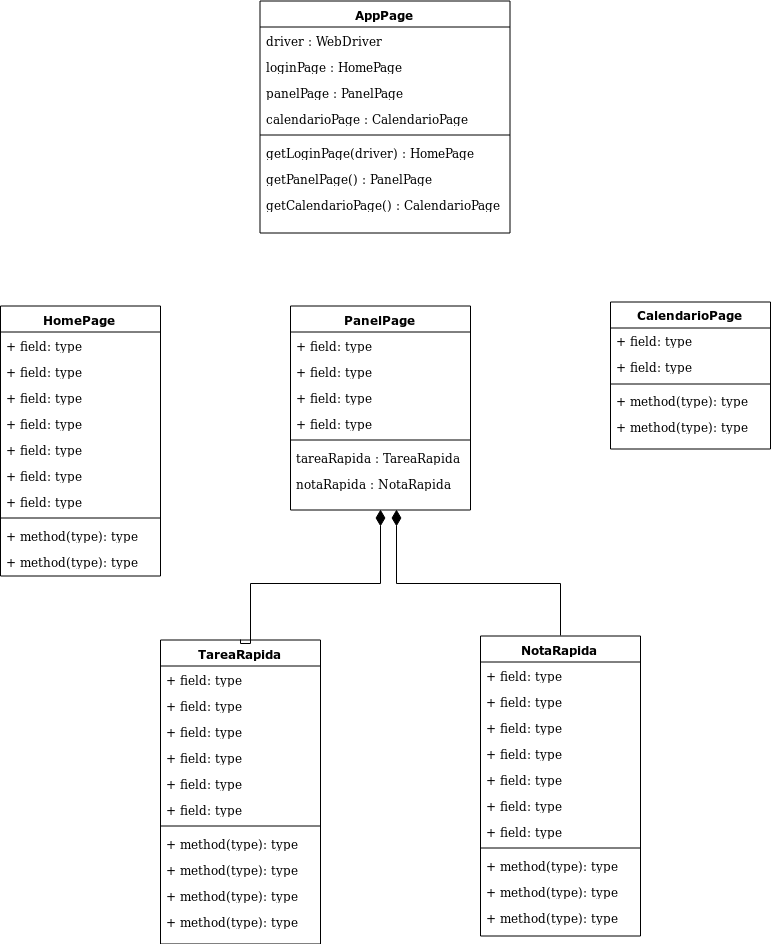

The diagram above was exported from draw.io. Its source (the exported page's mxGraphModel, read from the mxfile embedded in the PNG):
<mxGraphModel dx="2816" dy="1410" grid="1" gridSize="10" guides="1" tooltips="1" connect="1" arrows="1" fold="1" page="1" pageScale="1" pageWidth="1100" pageHeight="850" background="#ffffff" math="0" shadow="0">
  <root>
    <mxCell id="0" />
    <mxCell id="1" parent="0" />
    <mxCell id="2" value="AppPage" style="swimlane;html=1;fontStyle=1;align=center;verticalAlign=top;childLayout=stackLayout;horizontal=1;startSize=26;horizontalStack=0;resizeParent=1;resizeLast=0;collapsible=1;marginBottom=0;swimlaneFillColor=#ffffff;rounded=0;shadow=0;comic=0;labelBackgroundColor=none;strokeColor=#000000;strokeWidth=1;fillColor=none;fontFamily=Verdana;fontSize=12;fontColor=#000000;" vertex="1" parent="1">
      <mxGeometry x="419.5" y="195.5" width="250" height="232" as="geometry" />
    </mxCell>
    <mxCell id="3" value="driver : WebDriver" style="text;html=1;strokeColor=none;fillColor=none;align=left;verticalAlign=top;spacingLeft=4;spacingRight=4;whiteSpace=wrap;overflow=hidden;rotatable=0;points=[[0,0.5],[1,0.5]];portConstraint=eastwest;" vertex="1" parent="2">
      <mxGeometry y="26" width="250" height="26" as="geometry" />
    </mxCell>
    <mxCell id="4" value="loginPage : HomePage" style="text;html=1;strokeColor=none;fillColor=none;align=left;verticalAlign=top;spacingLeft=4;spacingRight=4;whiteSpace=wrap;overflow=hidden;rotatable=0;points=[[0,0.5],[1,0.5]];portConstraint=eastwest;" vertex="1" parent="2">
      <mxGeometry y="52" width="250" height="26" as="geometry" />
    </mxCell>
    <mxCell id="5" value="panelPage : PanelPage" style="text;html=1;strokeColor=none;fillColor=none;align=left;verticalAlign=top;spacingLeft=4;spacingRight=4;whiteSpace=wrap;overflow=hidden;rotatable=0;points=[[0,0.5],[1,0.5]];portConstraint=eastwest;" vertex="1" parent="2">
      <mxGeometry y="78" width="250" height="26" as="geometry" />
    </mxCell>
    <mxCell id="6" value="calendarioPage : CalendarioPage" style="text;html=1;strokeColor=none;fillColor=none;align=left;verticalAlign=top;spacingLeft=4;spacingRight=4;whiteSpace=wrap;overflow=hidden;rotatable=0;points=[[0,0.5],[1,0.5]];portConstraint=eastwest;" vertex="1" parent="2">
      <mxGeometry y="104" width="250" height="26" as="geometry" />
    </mxCell>
    <mxCell id="7" value="" style="line;html=1;strokeWidth=1;fillColor=none;align=left;verticalAlign=middle;spacingTop=-1;spacingLeft=3;spacingRight=3;rotatable=0;labelPosition=right;points=[];portConstraint=eastwest;" vertex="1" parent="2">
      <mxGeometry y="130" width="250" height="8" as="geometry" />
    </mxCell>
    <mxCell id="8" value="getLoginPage(driver) : HomePage " style="text;html=1;strokeColor=none;fillColor=none;align=left;verticalAlign=top;spacingLeft=4;spacingRight=4;whiteSpace=wrap;overflow=hidden;rotatable=0;points=[[0,0.5],[1,0.5]];portConstraint=eastwest;" vertex="1" parent="2">
      <mxGeometry y="138" width="250" height="26" as="geometry" />
    </mxCell>
    <mxCell id="9" value="getPanelPage() : PanelPage" style="text;html=1;strokeColor=none;fillColor=none;align=left;verticalAlign=top;spacingLeft=4;spacingRight=4;whiteSpace=wrap;overflow=hidden;rotatable=0;points=[[0,0.5],[1,0.5]];portConstraint=eastwest;" vertex="1" parent="2">
      <mxGeometry y="164" width="250" height="26" as="geometry" />
    </mxCell>
    <mxCell id="10" value="getCalendarioPage() : CalendarioPage" style="text;html=1;strokeColor=none;fillColor=none;align=left;verticalAlign=top;spacingLeft=4;spacingRight=4;whiteSpace=wrap;overflow=hidden;rotatable=0;points=[[0,0.5],[1,0.5]];portConstraint=eastwest;" vertex="1" parent="2">
      <mxGeometry y="190" width="250" height="40" as="geometry" />
    </mxCell>
    <mxCell id="11" style="edgeStyle=orthogonalEdgeStyle;rounded=0;orthogonalLoop=1;jettySize=auto;html=1;exitX=0.5;exitY=0;exitDx=0;exitDy=0;endArrow=diamondThin;endFill=1;endSize=14;entryX=0.59;entryY=0.983;entryDx=0;entryDy=0;entryPerimeter=0;" edge="1" source="12" target="55" parent="1">
      <mxGeometry relative="1" as="geometry">
        <mxPoint x="570" y="668.5" as="targetPoint" />
        <Array as="points">
          <mxPoint x="720" y="778.5" />
          <mxPoint x="556" y="778.5" />
        </Array>
      </mxGeometry>
    </mxCell>
    <mxCell id="12" value="NotaRapida" style="swimlane;html=1;fontStyle=1;align=center;verticalAlign=top;childLayout=stackLayout;horizontal=1;startSize=26;horizontalStack=0;resizeParent=1;resizeLast=0;collapsible=1;marginBottom=0;swimlaneFillColor=#ffffff;rounded=0;shadow=0;comic=0;labelBackgroundColor=none;strokeColor=#000000;strokeWidth=1;fillColor=none;fontFamily=Verdana;fontSize=12;fontColor=#000000;" vertex="1" parent="1">
      <mxGeometry x="640" y="830.5" width="160" height="300" as="geometry" />
    </mxCell>
    <mxCell id="13" value="+ field: type" style="text;html=1;strokeColor=none;fillColor=none;align=left;verticalAlign=top;spacingLeft=4;spacingRight=4;whiteSpace=wrap;overflow=hidden;rotatable=0;points=[[0,0.5],[1,0.5]];portConstraint=eastwest;" vertex="1" parent="12">
      <mxGeometry y="26" width="160" height="26" as="geometry" />
    </mxCell>
    <mxCell id="14" value="+ field: type" style="text;html=1;strokeColor=none;fillColor=none;align=left;verticalAlign=top;spacingLeft=4;spacingRight=4;whiteSpace=wrap;overflow=hidden;rotatable=0;points=[[0,0.5],[1,0.5]];portConstraint=eastwest;" vertex="1" parent="12">
      <mxGeometry y="52" width="160" height="26" as="geometry" />
    </mxCell>
    <mxCell id="15" value="+ field: type" style="text;html=1;strokeColor=none;fillColor=none;align=left;verticalAlign=top;spacingLeft=4;spacingRight=4;whiteSpace=wrap;overflow=hidden;rotatable=0;points=[[0,0.5],[1,0.5]];portConstraint=eastwest;" vertex="1" parent="12">
      <mxGeometry y="78" width="160" height="26" as="geometry" />
    </mxCell>
    <mxCell id="16" value="+ field: type" style="text;html=1;strokeColor=none;fillColor=none;align=left;verticalAlign=top;spacingLeft=4;spacingRight=4;whiteSpace=wrap;overflow=hidden;rotatable=0;points=[[0,0.5],[1,0.5]];portConstraint=eastwest;" vertex="1" parent="12">
      <mxGeometry y="104" width="160" height="26" as="geometry" />
    </mxCell>
    <mxCell id="17" value="+ field: type" style="text;html=1;strokeColor=none;fillColor=none;align=left;verticalAlign=top;spacingLeft=4;spacingRight=4;whiteSpace=wrap;overflow=hidden;rotatable=0;points=[[0,0.5],[1,0.5]];portConstraint=eastwest;" vertex="1" parent="12">
      <mxGeometry y="130" width="160" height="26" as="geometry" />
    </mxCell>
    <mxCell id="18" value="+ field: type" style="text;html=1;strokeColor=none;fillColor=none;align=left;verticalAlign=top;spacingLeft=4;spacingRight=4;whiteSpace=wrap;overflow=hidden;rotatable=0;points=[[0,0.5],[1,0.5]];portConstraint=eastwest;" vertex="1" parent="12">
      <mxGeometry y="156" width="160" height="26" as="geometry" />
    </mxCell>
    <mxCell id="19" value="+ field: type" style="text;html=1;strokeColor=none;fillColor=none;align=left;verticalAlign=top;spacingLeft=4;spacingRight=4;whiteSpace=wrap;overflow=hidden;rotatable=0;points=[[0,0.5],[1,0.5]];portConstraint=eastwest;" vertex="1" parent="12">
      <mxGeometry y="182" width="160" height="26" as="geometry" />
    </mxCell>
    <mxCell id="20" value="" style="line;html=1;strokeWidth=1;fillColor=none;align=left;verticalAlign=middle;spacingTop=-1;spacingLeft=3;spacingRight=3;rotatable=0;labelPosition=right;points=[];portConstraint=eastwest;" vertex="1" parent="12">
      <mxGeometry y="208" width="160" height="8" as="geometry" />
    </mxCell>
    <mxCell id="21" value="+ method(type): type" style="text;html=1;strokeColor=none;fillColor=none;align=left;verticalAlign=top;spacingLeft=4;spacingRight=4;whiteSpace=wrap;overflow=hidden;rotatable=0;points=[[0,0.5],[1,0.5]];portConstraint=eastwest;" vertex="1" parent="12">
      <mxGeometry y="216" width="160" height="26" as="geometry" />
    </mxCell>
    <mxCell id="22" value="+ method(type): type" style="text;html=1;strokeColor=none;fillColor=none;align=left;verticalAlign=top;spacingLeft=4;spacingRight=4;whiteSpace=wrap;overflow=hidden;rotatable=0;points=[[0,0.5],[1,0.5]];portConstraint=eastwest;" vertex="1" parent="12">
      <mxGeometry y="242" width="160" height="26" as="geometry" />
    </mxCell>
    <mxCell id="23" value="+ method(type): type" style="text;html=1;strokeColor=none;fillColor=none;align=left;verticalAlign=top;spacingLeft=4;spacingRight=4;whiteSpace=wrap;overflow=hidden;rotatable=0;points=[[0,0.5],[1,0.5]];portConstraint=eastwest;" vertex="1" parent="12">
      <mxGeometry y="268" width="160" height="26" as="geometry" />
    </mxCell>
    <mxCell id="24" style="edgeStyle=orthogonalEdgeStyle;rounded=0;orthogonalLoop=1;jettySize=auto;html=1;exitX=0.5;exitY=0;exitDx=0;exitDy=0;entryX=0.5;entryY=1;entryDx=0;entryDy=0;endArrow=diamondThin;endFill=1;endSize=14;" edge="1" source="25" target="48" parent="1">
      <mxGeometry relative="1" as="geometry">
        <Array as="points">
          <mxPoint x="410" y="838.5" />
          <mxPoint x="410" y="778.5" />
          <mxPoint x="540" y="778.5" />
        </Array>
      </mxGeometry>
    </mxCell>
    <mxCell id="25" value="TareaRapida" style="swimlane;html=1;fontStyle=1;align=center;verticalAlign=top;childLayout=stackLayout;horizontal=1;startSize=26;horizontalStack=0;resizeParent=1;resizeLast=0;collapsible=1;marginBottom=0;swimlaneFillColor=#ffffff;rounded=0;shadow=0;comic=0;labelBackgroundColor=none;strokeColor=#000000;strokeWidth=1;fillColor=none;fontFamily=Verdana;fontSize=12;fontColor=#000000;" vertex="1" parent="1">
      <mxGeometry x="320" y="834.4999999999999" width="160" height="304" as="geometry" />
    </mxCell>
    <mxCell id="26" value="+ field: type" style="text;html=1;strokeColor=none;fillColor=none;align=left;verticalAlign=top;spacingLeft=4;spacingRight=4;whiteSpace=wrap;overflow=hidden;rotatable=0;points=[[0,0.5],[1,0.5]];portConstraint=eastwest;" vertex="1" parent="25">
      <mxGeometry y="26" width="160" height="26" as="geometry" />
    </mxCell>
    <mxCell id="27" value="+ field: type" style="text;html=1;strokeColor=none;fillColor=none;align=left;verticalAlign=top;spacingLeft=4;spacingRight=4;whiteSpace=wrap;overflow=hidden;rotatable=0;points=[[0,0.5],[1,0.5]];portConstraint=eastwest;" vertex="1" parent="25">
      <mxGeometry y="52" width="160" height="26" as="geometry" />
    </mxCell>
    <mxCell id="28" value="+ field: type" style="text;html=1;strokeColor=none;fillColor=none;align=left;verticalAlign=top;spacingLeft=4;spacingRight=4;whiteSpace=wrap;overflow=hidden;rotatable=0;points=[[0,0.5],[1,0.5]];portConstraint=eastwest;" vertex="1" parent="25">
      <mxGeometry y="78" width="160" height="26" as="geometry" />
    </mxCell>
    <mxCell id="29" value="+ field: type" style="text;html=1;strokeColor=none;fillColor=none;align=left;verticalAlign=top;spacingLeft=4;spacingRight=4;whiteSpace=wrap;overflow=hidden;rotatable=0;points=[[0,0.5],[1,0.5]];portConstraint=eastwest;" vertex="1" parent="25">
      <mxGeometry y="104" width="160" height="26" as="geometry" />
    </mxCell>
    <mxCell id="30" value="+ field: type" style="text;html=1;strokeColor=none;fillColor=none;align=left;verticalAlign=top;spacingLeft=4;spacingRight=4;whiteSpace=wrap;overflow=hidden;rotatable=0;points=[[0,0.5],[1,0.5]];portConstraint=eastwest;" vertex="1" parent="25">
      <mxGeometry y="130" width="160" height="26" as="geometry" />
    </mxCell>
    <mxCell id="31" value="+ field: type" style="text;html=1;strokeColor=none;fillColor=none;align=left;verticalAlign=top;spacingLeft=4;spacingRight=4;whiteSpace=wrap;overflow=hidden;rotatable=0;points=[[0,0.5],[1,0.5]];portConstraint=eastwest;" vertex="1" parent="25">
      <mxGeometry y="156" width="160" height="26" as="geometry" />
    </mxCell>
    <mxCell id="32" value="" style="line;html=1;strokeWidth=1;fillColor=none;align=left;verticalAlign=middle;spacingTop=-1;spacingLeft=3;spacingRight=3;rotatable=0;labelPosition=right;points=[];portConstraint=eastwest;" vertex="1" parent="25">
      <mxGeometry y="182" width="160" height="8" as="geometry" />
    </mxCell>
    <mxCell id="33" value="+ method(type): type" style="text;html=1;strokeColor=none;fillColor=none;align=left;verticalAlign=top;spacingLeft=4;spacingRight=4;whiteSpace=wrap;overflow=hidden;rotatable=0;points=[[0,0.5],[1,0.5]];portConstraint=eastwest;" vertex="1" parent="25">
      <mxGeometry y="190" width="160" height="26" as="geometry" />
    </mxCell>
    <mxCell id="34" value="+ method(type): type" style="text;html=1;strokeColor=none;fillColor=none;align=left;verticalAlign=top;spacingLeft=4;spacingRight=4;whiteSpace=wrap;overflow=hidden;rotatable=0;points=[[0,0.5],[1,0.5]];portConstraint=eastwest;" vertex="1" parent="25">
      <mxGeometry y="216" width="160" height="26" as="geometry" />
    </mxCell>
    <mxCell id="35" value="+ method(type): type" style="text;html=1;strokeColor=none;fillColor=none;align=left;verticalAlign=top;spacingLeft=4;spacingRight=4;whiteSpace=wrap;overflow=hidden;rotatable=0;points=[[0,0.5],[1,0.5]];portConstraint=eastwest;" vertex="1" parent="25">
      <mxGeometry y="242" width="160" height="26" as="geometry" />
    </mxCell>
    <mxCell id="36" value="+ method(type): type" style="text;html=1;strokeColor=none;fillColor=none;align=left;verticalAlign=top;spacingLeft=4;spacingRight=4;whiteSpace=wrap;overflow=hidden;rotatable=0;points=[[0,0.5],[1,0.5]];portConstraint=eastwest;" vertex="1" parent="25">
      <mxGeometry y="268" width="160" height="26" as="geometry" />
    </mxCell>
    <mxCell id="37" value="HomePage" style="swimlane;html=1;fontStyle=1;align=center;verticalAlign=top;childLayout=stackLayout;horizontal=1;startSize=26;horizontalStack=0;resizeParent=1;resizeLast=0;collapsible=1;marginBottom=0;swimlaneFillColor=#ffffff;rounded=0;shadow=0;comic=0;labelBackgroundColor=none;strokeColor=#000000;strokeWidth=1;fillColor=none;fontFamily=Verdana;fontSize=12;fontColor=#000000;" vertex="1" parent="1">
      <mxGeometry x="160" y="500.50000000000006" width="160" height="270" as="geometry" />
    </mxCell>
    <mxCell id="38" value="+ field: type" style="text;html=1;strokeColor=none;fillColor=none;align=left;verticalAlign=top;spacingLeft=4;spacingRight=4;whiteSpace=wrap;overflow=hidden;rotatable=0;points=[[0,0.5],[1,0.5]];portConstraint=eastwest;" vertex="1" parent="37">
      <mxGeometry y="26" width="160" height="26" as="geometry" />
    </mxCell>
    <mxCell id="39" value="+ field: type" style="text;html=1;strokeColor=none;fillColor=none;align=left;verticalAlign=top;spacingLeft=4;spacingRight=4;whiteSpace=wrap;overflow=hidden;rotatable=0;points=[[0,0.5],[1,0.5]];portConstraint=eastwest;" vertex="1" parent="37">
      <mxGeometry y="52" width="160" height="26" as="geometry" />
    </mxCell>
    <mxCell id="40" value="+ field: type" style="text;html=1;strokeColor=none;fillColor=none;align=left;verticalAlign=top;spacingLeft=4;spacingRight=4;whiteSpace=wrap;overflow=hidden;rotatable=0;points=[[0,0.5],[1,0.5]];portConstraint=eastwest;" vertex="1" parent="37">
      <mxGeometry y="78" width="160" height="26" as="geometry" />
    </mxCell>
    <mxCell id="41" value="+ field: type" style="text;html=1;strokeColor=none;fillColor=none;align=left;verticalAlign=top;spacingLeft=4;spacingRight=4;whiteSpace=wrap;overflow=hidden;rotatable=0;points=[[0,0.5],[1,0.5]];portConstraint=eastwest;" vertex="1" parent="37">
      <mxGeometry y="104" width="160" height="26" as="geometry" />
    </mxCell>
    <mxCell id="42" value="+ field: type" style="text;html=1;strokeColor=none;fillColor=none;align=left;verticalAlign=top;spacingLeft=4;spacingRight=4;whiteSpace=wrap;overflow=hidden;rotatable=0;points=[[0,0.5],[1,0.5]];portConstraint=eastwest;" vertex="1" parent="37">
      <mxGeometry y="130" width="160" height="26" as="geometry" />
    </mxCell>
    <mxCell id="43" value="+ field: type" style="text;html=1;strokeColor=none;fillColor=none;align=left;verticalAlign=top;spacingLeft=4;spacingRight=4;whiteSpace=wrap;overflow=hidden;rotatable=0;points=[[0,0.5],[1,0.5]];portConstraint=eastwest;" vertex="1" parent="37">
      <mxGeometry y="156" width="160" height="26" as="geometry" />
    </mxCell>
    <mxCell id="44" value="+ field: type" style="text;html=1;strokeColor=none;fillColor=none;align=left;verticalAlign=top;spacingLeft=4;spacingRight=4;whiteSpace=wrap;overflow=hidden;rotatable=0;points=[[0,0.5],[1,0.5]];portConstraint=eastwest;" vertex="1" parent="37">
      <mxGeometry y="182" width="160" height="26" as="geometry" />
    </mxCell>
    <mxCell id="45" value="" style="line;html=1;strokeWidth=1;fillColor=none;align=left;verticalAlign=middle;spacingTop=-1;spacingLeft=3;spacingRight=3;rotatable=0;labelPosition=right;points=[];portConstraint=eastwest;" vertex="1" parent="37">
      <mxGeometry y="208" width="160" height="8" as="geometry" />
    </mxCell>
    <mxCell id="46" value="+ method(type): type" style="text;html=1;strokeColor=none;fillColor=none;align=left;verticalAlign=top;spacingLeft=4;spacingRight=4;whiteSpace=wrap;overflow=hidden;rotatable=0;points=[[0,0.5],[1,0.5]];portConstraint=eastwest;" vertex="1" parent="37">
      <mxGeometry y="216" width="160" height="26" as="geometry" />
    </mxCell>
    <mxCell id="47" value="+ method(type): type" style="text;html=1;strokeColor=none;fillColor=none;align=left;verticalAlign=top;spacingLeft=4;spacingRight=4;whiteSpace=wrap;overflow=hidden;rotatable=0;points=[[0,0.5],[1,0.5]];portConstraint=eastwest;" vertex="1" parent="37">
      <mxGeometry y="242" width="160" height="26" as="geometry" />
    </mxCell>
    <mxCell id="48" value="PanelPage" style="swimlane;html=1;fontStyle=1;align=center;verticalAlign=top;childLayout=stackLayout;horizontal=1;startSize=26;horizontalStack=0;resizeParent=1;resizeLast=0;collapsible=1;marginBottom=0;swimlaneFillColor=#ffffff;rounded=0;shadow=0;comic=0;labelBackgroundColor=none;strokeColor=#000000;strokeWidth=1;fillColor=none;fontFamily=Verdana;fontSize=12;fontColor=#000000;" vertex="1" parent="1">
      <mxGeometry x="450" y="500.5" width="180" height="204" as="geometry" />
    </mxCell>
    <mxCell id="49" value="+ field: type" style="text;html=1;strokeColor=none;fillColor=none;align=left;verticalAlign=top;spacingLeft=4;spacingRight=4;whiteSpace=wrap;overflow=hidden;rotatable=0;points=[[0,0.5],[1,0.5]];portConstraint=eastwest;" vertex="1" parent="48">
      <mxGeometry y="26" width="180" height="26" as="geometry" />
    </mxCell>
    <mxCell id="50" value="+ field: type" style="text;html=1;strokeColor=none;fillColor=none;align=left;verticalAlign=top;spacingLeft=4;spacingRight=4;whiteSpace=wrap;overflow=hidden;rotatable=0;points=[[0,0.5],[1,0.5]];portConstraint=eastwest;" vertex="1" parent="48">
      <mxGeometry y="52" width="180" height="26" as="geometry" />
    </mxCell>
    <mxCell id="51" value="+ field: type" style="text;html=1;strokeColor=none;fillColor=none;align=left;verticalAlign=top;spacingLeft=4;spacingRight=4;whiteSpace=wrap;overflow=hidden;rotatable=0;points=[[0,0.5],[1,0.5]];portConstraint=eastwest;" vertex="1" parent="48">
      <mxGeometry y="78" width="180" height="26" as="geometry" />
    </mxCell>
    <mxCell id="52" value="+ field: type" style="text;html=1;strokeColor=none;fillColor=none;align=left;verticalAlign=top;spacingLeft=4;spacingRight=4;whiteSpace=wrap;overflow=hidden;rotatable=0;points=[[0,0.5],[1,0.5]];portConstraint=eastwest;" vertex="1" parent="48">
      <mxGeometry y="104" width="180" height="26" as="geometry" />
    </mxCell>
    <mxCell id="53" value="" style="line;html=1;strokeWidth=1;fillColor=none;align=left;verticalAlign=middle;spacingTop=-1;spacingLeft=3;spacingRight=3;rotatable=0;labelPosition=right;points=[];portConstraint=eastwest;" vertex="1" parent="48">
      <mxGeometry y="130" width="180" height="8" as="geometry" />
    </mxCell>
    <mxCell id="54" value="tareaRapida : TareaRapida" style="text;html=1;strokeColor=none;fillColor=none;align=left;verticalAlign=top;spacingLeft=4;spacingRight=4;whiteSpace=wrap;overflow=hidden;rotatable=0;points=[[0,0.5],[1,0.5]];portConstraint=eastwest;" vertex="1" parent="48">
      <mxGeometry y="138" width="180" height="26" as="geometry" />
    </mxCell>
    <mxCell id="55" value="notaRapida : NotaRapida" style="text;html=1;strokeColor=none;fillColor=none;align=left;verticalAlign=top;spacingLeft=4;spacingRight=4;whiteSpace=wrap;overflow=hidden;rotatable=0;points=[[0,0.5],[1,0.5]];portConstraint=eastwest;" vertex="1" parent="48">
      <mxGeometry y="164" width="180" height="40" as="geometry" />
    </mxCell>
    <mxCell id="56" value="&lt;div&gt;CalendarioPage&lt;/div&gt;&lt;div&gt;&lt;br&gt;&lt;/div&gt;" style="swimlane;html=1;fontStyle=1;align=center;verticalAlign=top;childLayout=stackLayout;horizontal=1;startSize=26;horizontalStack=0;resizeParent=1;resizeLast=0;collapsible=1;marginBottom=0;swimlaneFillColor=#ffffff;rounded=0;shadow=0;comic=0;labelBackgroundColor=none;strokeColor=#000000;strokeWidth=1;fillColor=none;fontFamily=Verdana;fontSize=12;fontColor=#000000;" vertex="1" parent="1">
      <mxGeometry x="770" y="496.49999999999983" width="160" height="147" as="geometry" />
    </mxCell>
    <mxCell id="57" value="+ field: type" style="text;html=1;strokeColor=none;fillColor=none;align=left;verticalAlign=top;spacingLeft=4;spacingRight=4;whiteSpace=wrap;overflow=hidden;rotatable=0;points=[[0,0.5],[1,0.5]];portConstraint=eastwest;" vertex="1" parent="56">
      <mxGeometry y="26" width="160" height="26" as="geometry" />
    </mxCell>
    <mxCell id="58" value="+ field: type" style="text;html=1;strokeColor=none;fillColor=none;align=left;verticalAlign=top;spacingLeft=4;spacingRight=4;whiteSpace=wrap;overflow=hidden;rotatable=0;points=[[0,0.5],[1,0.5]];portConstraint=eastwest;" vertex="1" parent="56">
      <mxGeometry y="52" width="160" height="26" as="geometry" />
    </mxCell>
    <mxCell id="59" value="" style="line;html=1;strokeWidth=1;fillColor=none;align=left;verticalAlign=middle;spacingTop=-1;spacingLeft=3;spacingRight=3;rotatable=0;labelPosition=right;points=[];portConstraint=eastwest;" vertex="1" parent="56">
      <mxGeometry y="78" width="160" height="8" as="geometry" />
    </mxCell>
    <mxCell id="60" value="+ method(type): type" style="text;html=1;strokeColor=none;fillColor=none;align=left;verticalAlign=top;spacingLeft=4;spacingRight=4;whiteSpace=wrap;overflow=hidden;rotatable=0;points=[[0,0.5],[1,0.5]];portConstraint=eastwest;" vertex="1" parent="56">
      <mxGeometry y="86" width="160" height="26" as="geometry" />
    </mxCell>
    <mxCell id="61" value="+ method(type): type" style="text;html=1;strokeColor=none;fillColor=none;align=left;verticalAlign=top;spacingLeft=4;spacingRight=4;whiteSpace=wrap;overflow=hidden;rotatable=0;points=[[0,0.5],[1,0.5]];portConstraint=eastwest;" vertex="1" parent="56">
      <mxGeometry y="112" width="160" height="26" as="geometry" />
    </mxCell>
  </root>
</mxGraphModel>